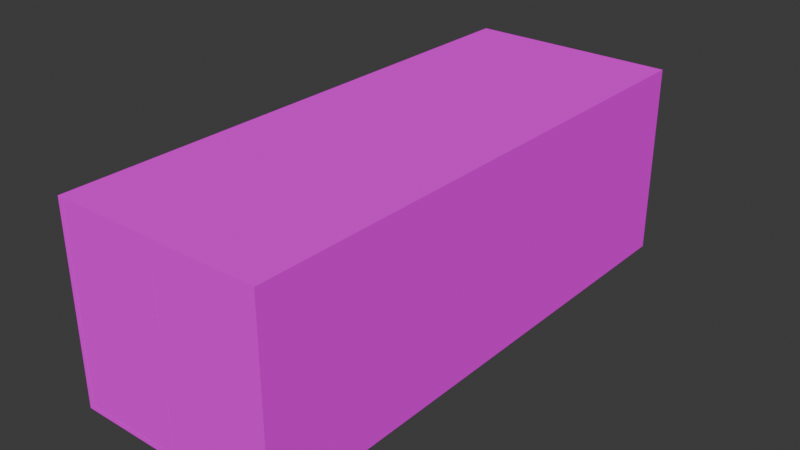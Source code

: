 # Source: Container_Inside.blend  (saved by Blender 4.5.88; exported with 4.5.12 LTS)
import bpy
from mathutils import Matrix  # noqa: F401  (used for matrix-valued properties, if any)

bpy.ops.wm.read_factory_settings(use_empty=True)
scene = bpy.context.scene
scene.name = 'Scene'

# ---- collections
col_collection = bpy.data.collections.new('Collection'); scene.collection.children.link(col_collection)

# ---- images (referenced by path relative to the original .blend; pixels are not part of the script)
import os
ASSET_DIR = os.environ.get("B2B_ASSET_DIR", "")  # directory of the original .blend (textures are referenced by path, not embedded)
HERE = os.path.dirname(os.path.abspath(__file__))  # packed textures are extracted next to this script under _unpacked/

def load_image(name, relpath, width, height, colorspace="sRGB"):
    """Load a texture the original file referenced (path relative to the .blend, or extracted next to this script)."""
    p = next((c for c in (os.path.join(HERE, relpath), os.path.join(ASSET_DIR, relpath)) if relpath and os.path.exists(c)), "")
    if p:
        img = bpy.data.images.load(p, check_existing=True)
        img.name = name
    else:  # same state as the original file: an image datablock whose file is absent (Cycles renders it pink)
        img = bpy.data.images.new(name, width, height)
        img.source = "FILE"
        img.filepath = "//" + (relpath or name)
    img.colorspace_settings.name = colorspace
    return img
img_container_red_jpg = load_image('Container_Red.jpg', 'textures/Container_Red.jpg', 1024, 1024, 'sRGB')

# ---- materials (node trees are filled in below, after node groups)
mat_02___default = bpy.data.materials.new('02 - Default')
mat_02___default.diffuse_color = (0.588, 0.588, 0.588, 1.0)
mat_02___default.roughness = 0.9
mat_02___default.specular_intensity = 0.0

# ---- material node trees
mat_02___default.use_nodes = True; mat_02___default.node_tree.nodes.clear()
_N = mat_02___default.node_tree.nodes; _L = mat_02___default.node_tree.links
n0 = _N.new('ShaderNodeBsdfPrincipled'); n0.name = 'Principled BSDF'; n0.location = (0, 300)
n0.inputs[2].default_value = 0.9
n0.inputs[3].default_value = 1.52
n0.inputs[10].default_value = 1.0
n0.inputs[13].default_value = 0.0
n0.inputs[14].default_value = (0.9, 0.9, 0.9, 1.0)
n0.inputs[20].default_value = 0.0
n0.inputs[21].default_value = 1.52
n0.inputs[27].default_value = (0.0, 0.0, 0.0, 1.0)
n0.inputs[28].default_value = 1.0
n1 = _N.new('ShaderNodeOutputMaterial'); n1.name = 'Material Output'; n1.location = (280, 300)
n2 = _N.new('ShaderNodeTexImage'); n2.name = 'Image Texture'; n2.location = (-480, 300)
n2.image = img_container_red_jpg
_L.new(n0.outputs[0], n1.inputs[0])
_L.new(n2.outputs[0], n0.inputs[0])
n1.is_active_output = True

# ---- world
world_world = bpy.data.worlds.new('World'); scene.world = world_world
world_world.use_nodes = True; world_world.node_tree.nodes.clear()
_N = world_world.node_tree.nodes; _L = world_world.node_tree.links
n0 = _N.new('ShaderNodeOutputWorld'); n0.name = 'World Output'; n0.location = (200, 100)
n1 = _N.new('ShaderNodeBackground'); n1.name = 'Background'; n1.location = (-200, 100)
n1.inputs[0].default_value = (0.05088, 0.05088, 0.05088, 1.0)
_L.new(n1.outputs[0], n0.inputs[0])
n0.is_active_output = True
world_world.color = (0.05088, 0.05088, 0.05088)
world_world.sun_shadow_jitter_overblur = 0.0

# ---- meshes
me_mesh_003 = bpy.data.meshes.new('Mesh.003')
me_mesh_003.from_pydata([(-9.659, -24.87, 0.0), (9.659, -24.87, 0.0), (-9.659, 24.87, 0.0), (9.659, 24.87, 0.0), (-9.659, -24.87, 17.78), (9.659, -24.87, 17.78), (-9.659, 24.87, 17.78), (9.659, 24.87, 17.78), (0.0, 24.87, 0.0), (0.0, -24.87, 0.0), (0.0, -24.87, 17.78), (0.0, 24.87, 17.78), (-9.176, -24.87, 0.4446), (9.176, -24.87, 0.4446), (-9.176, 24.87, 0.4446), (9.176, 24.87, 0.4446), (-9.176, -24.87, 17.34), (9.176, -24.87, 17.34), (-9.176, 24.87, 17.34), (9.176, 24.87, 17.34), (0.0, 24.87, 0.4446), (0.0, -24.87, 0.4446), (0.0, -24.87, 17.34), (0.0, 24.87, 17.34)], [], [(9, 1, 3, 8), (10, 11, 7, 5), (1, 5, 7, 3), (2, 6, 4, 0), (4, 6, 11, 10), (0, 9, 8, 2), (21, 20, 15, 13), (22, 17, 19, 23), (13, 15, 19, 17), (14, 12, 16, 18), (16, 22, 23, 18), (12, 14, 20, 21), (7, 11, 23, 19), (9, 0, 12, 21), (1, 9, 21, 13), (3, 7, 19, 15), (4, 10, 22, 16), (10, 5, 17, 22), (6, 2, 14, 18), (8, 3, 15, 20), (5, 1, 13, 17), (11, 6, 18, 23), (2, 8, 20, 14), (0, 4, 16, 12)])
me_mesh_003.polygons.foreach_set('use_smooth', [True] * 24)
_k = set([(0, 2), (0, 4), (0, 9), (0, 12), (1, 3), (1, 5), (1, 9), (1, 13), (2, 6), (2, 8), (2, 14), (3, 7), (3, 8), (3, 15), (4, 6), (4, 10), (4, 16), (5, 7), (5, 10), (5, 17), (6, 11), (6, 18), (7, 11), (7, 19), (12, 14), (12, 16), (12, 21), (13, 15), (13, 17), (13, 21), (14, 18), (14, 20), (15, 19), (15, 20), (16, 18), (16, 22), (17, 19), (17, 22), (18, 23), (19, 23)])
me_mesh_003.attributes.new('sharp_edge', 'BOOLEAN', 'EDGE').data.foreach_set('value', [ (min(e.vertices), max(e.vertices)) in _k for e in me_mesh_003.edges])
_uv = me_mesh_003.uv_layers.new(name='UVChannel_1')
_uv.uv.foreach_set('vector', [0.9694, 0.5214, 0.9694, 0.04296, 0.32, 0.04296, 0.32, 0.5214, 0.3218, 0.5219, 0.9694, 0.5219, 0.9694, 0.04431, 0.3218, 0.04431, 0.9694, 0.9998, 0.9694, 0.04422, 0.3215, 0.04422, 0.3215, 0.9986, 0.3224, 0.04569, 0.3224, 0.9997, 0.9695, 0.9997, 0.9695, 0.04569, 0.3218, 0.9996, 0.9694, 0.9996, 0.9694, 0.5219, 0.3218, 0.5219, 0.9694, 0.9998, 0.9694, 0.5214, 0.32, 0.5214, 0.32, 0.9998, 0.9694, 0.5214, 0.32, 0.5214, 0.32, 0.04296, 0.9694, 0.04296, 0.3218, 0.5219, 0.3218, 0.04431, 0.9694, 0.04431, 0.9694, 0.5219, 0.9694, 0.9998, 0.3215, 0.9986, 0.3215, 0.04422, 0.9694, 0.04422, 0.3224, 0.04569, 0.9695, 0.04569, 0.9695, 0.9997, 0.3224, 0.9997, 0.3218, 0.9996, 0.3218, 0.5219, 0.9694, 0.5219, 0.9694, 0.9996, 0.9694, 0.9998, 0.32, 0.9998, 0.32, 0.5214, 0.9694, 0.5214, 0.9694, 0.04431, 0.9694, 0.5219, 0.9694, 0.5219, 0.9694, 0.04431, 0.9694, 0.5214, 0.9694, 0.9998, 0.9694, 0.9998, 0.9694, 0.5214, 0.9694, 0.04296, 0.9694, 0.5214, 0.9694, 0.5214, 0.9694, 0.04296, 0.3215, 0.9986, 0.3215, 0.04422, 0.3215, 0.04422, 0.3215, 0.9986, 0.3218, 0.9996, 0.3218, 0.5219, 0.3218, 0.5219, 0.3218, 0.9996, 0.3218, 0.5219, 0.3218, 0.04431, 0.3218, 0.04431, 0.3218, 0.5219, 0.3224, 0.9997, 0.3224, 0.04569, 0.3224, 0.04569, 0.3224, 0.9997, 0.32, 0.5214, 0.32, 0.04296, 0.32, 0.04296, 0.32, 0.5214, 0.9694, 0.04422, 0.9694, 0.9998, 0.9694, 0.9998, 0.9694, 0.04422, 0.9694, 0.5219, 0.9694, 0.9996, 0.9694, 0.9996, 0.9694, 0.5219, 0.32, 0.9998, 0.32, 0.5214, 0.32, 0.5214, 0.32, 0.9998, 0.9695, 0.04569, 0.9695, 0.9997, 0.9695, 0.9997, 0.9695, 0.04569])
me_mesh_003.materials.append(mat_02___default)
me_mesh_003.update()
me_mesh_003.normals_split_custom_set([tuple(v) for v in zip(*[iter([0.0, 0.0, 1.0, 0.0, 0.0, 1.0, 0.0, 0.0, 1.0, 0.0, 0.0, 1.0, 0.0, 0.0, -1.0, 0.0, 0.0, -1.0, 0.0, 0.0, -1.0, 0.0, 0.0, -1.0, -1.0, 0.0, 0.0, -1.0, 0.0, 0.0, -1.0, 0.0, 0.0, -1.0, 0.0, 0.0, 1.0, 0.0, 0.0, 1.0, 0.0, 0.0, 1.0, 0.0, 0.0, 1.0, 0.0, 0.0, 0.0, 0.0, -1.0, 0.0, 0.0, -1.0, 0.0, 0.0, -1.0, 0.0, 0.0, -1.0, 0.0, 0.0, 1.0, 0.0, 0.0, 1.0, 0.0, 0.0, 1.0, 0.0, 0.0, 1.0, 0.0, 0.0, -1.0, 0.0, 0.0, -1.0, 0.0, 0.0, -1.0, 0.0, 0.0, -1.0, 0.0, 0.0, 1.0, 0.0, 0.0, 1.0, 0.0, 0.0, 1.0, 0.0, 0.0, 1.0, 1.0, 0.0, 0.0, 1.0, 0.0, 0.0, 1.0, 0.0, 0.0, 1.0, 0.0, 0.0, -1.0, 0.0, 0.0, -1.0, 0.0, 0.0, -1.0, 0.0, 0.0, -1.0, 0.0, 0.0, 0.0, 0.0, 1.0, 0.0, 0.0, 1.0, 0.0, 0.0, 1.0, 0.0, 0.0, 1.0, 0.0, 0.0, -1.0, 0.0, 0.0, -1.0, 0.0, 0.0, -1.0, 0.0, 0.0, -1.0, 0.0, -1.0, -3.645e-06, 0.0, -1.0, -3.645e-06, 0.0, -1.0, -3.645e-06, 0.0, -1.0, -3.645e-06, 0.0, 1.0, 3.645e-06, 0.0, 1.0, 3.645e-06, 0.0, 1.0, 3.645e-06, 0.0, 1.0, 3.645e-06, 0.0, 1.0, 3.645e-06, 0.0, 1.0, 3.645e-06, 0.0, 1.0, 3.645e-06, 0.0, 1.0, 3.645e-06, 0.0, -1.0, 0.0, 0.0, -1.0, 0.0, 0.0, -1.0, 0.0, 0.0, -1.0, 0.0, 0.0, 1.0, -3.645e-06, 0.0, 1.0, -3.645e-06, 0.0, 1.0, -3.645e-06, 0.0, 1.0, -3.645e-06, 0.0, 1.0, -3.645e-06, 0.0, 1.0, -3.645e-06, 0.0, 1.0, -3.645e-06, 0.0, 1.0, -3.645e-06, 0.0, -1.0, 0.0, 0.0, -1.0, 0.0, 0.0, -1.0, 0.0, 0.0, -1.0, 0.0, 0.0, -1.0, 3.645e-06, 0.0, -1.0, 3.645e-06, 0.0, -1.0, 3.645e-06, 0.0, -1.0, 3.645e-06, 0.0, 1.0, 0.0, 0.0, 1.0, 0.0, 0.0, 1.0, 0.0, 0.0, 1.0, 0.0, 0.0, -1.0, -3.645e-06, 0.0, -1.0, -3.645e-06, 0.0, -1.0, -3.645e-06, 0.0, -1.0, -3.645e-06, 0.0, -1.0, 3.645e-06, 0.0, -1.0, 3.645e-06, 0.0, -1.0, 3.645e-06, 0.0, -1.0, 3.645e-06, 0.0, 1.0, 0.0, 0.0, 1.0, 0.0, 0.0, 1.0, 0.0, 0.0, 1.0, 0.0])] * 3)])
me_mesh_001 = bpy.data.meshes.new('Mesh.001')
me_mesh_001.from_pydata([(0.0, -0.3497, -8.447), (0.0, -0.3497, 8.447), (9.159, -0.3497, 8.447), (9.159, -0.3497, -8.447), (0.0, 0.3497, -8.447), (0.0, 0.3497, 8.447), (9.159, 0.3497, 8.447), (9.159, 0.3497, -8.447)], [], [(1, 0, 3, 2), (5, 6, 7, 4), (0, 1, 5, 4), (3, 0, 4, 7), (2, 3, 7, 6), (1, 2, 6, 5)])
_k = set([(0, 1), (4, 5)])
me_mesh_001.attributes.new('sharp_edge', 'BOOLEAN', 'EDGE').data.foreach_set('value', [ (min(e.vertices), max(e.vertices)) in _k for e in me_mesh_001.edges])
_uv = me_mesh_001.uv_layers.new(name='UVChannel_1')
_uv.uv.foreach_set('vector', [0.02872, 1.002, 0.02872, 0.05222, 0.1574, 0.05222, 0.1574, 1.002, 0.02872, 1.002, 0.1574, 1.002, 0.1574, 0.05222, 0.02872, 0.05222, 0.02872, 0.05222, 0.02872, 1.002, 0.02872, 1.002, 0.02872, 0.05222, 0.1574, 0.05222, 0.02872, 0.05222, 0.02872, 0.05222, 0.1574, 0.05222, 0.1574, 1.002, 0.1574, 0.05222, 0.1574, 0.05222, 0.1574, 1.002, 0.02872, 1.002, 0.1574, 1.002, 0.1574, 1.002, 0.02872, 1.002])
me_mesh_001.materials.append(mat_02___default)
me_mesh_001.update()
me_mesh_001.normals_split_custom_set([tuple(v) for v in zip(*[iter([0.0, -1.0, 0.0, 0.0, -1.0, 0.0, 0.0, -1.0, 0.0, 0.0, -1.0, 0.0, 0.0, 1.0, 0.0, 0.0, 1.0, 0.0, 0.0, 1.0, 0.0, 0.0, 1.0, 0.0, -1.0, 0.0, 0.0, -1.0, 0.0, 0.0, -1.0, 0.0, 0.0, -1.0, 0.0, 0.0, 0.0, 0.0, -1.0, 0.0, 0.0, -1.0, 0.0, 0.0, -1.0, 0.0, 0.0, -1.0, 1.0, 0.0, 0.0, 1.0, 0.0, 0.0, 1.0, 0.0, 0.0, 1.0, 0.0, 0.0, 0.0, 0.0, 1.0, 0.0, 0.0, 1.0, 0.0, 0.0, 1.0, 0.0, 0.0, 1.0])] * 3)])
me_mesh_002 = bpy.data.meshes.new('Mesh.002')
me_mesh_002.from_pydata([(0.0, -0.3497, -8.447), (0.0, -0.3497, 8.447), (-9.159, -0.3497, 8.447), (-9.159, -0.3497, -8.447), (0.0, 0.3497, -8.447), (0.0, 0.3497, 8.447), (-9.159, 0.3497, 8.447), (-9.159, 0.3497, -8.447)], [], [(1, 2, 3, 0), (5, 4, 7, 6), (1, 5, 6, 2), (2, 6, 7, 3), (3, 7, 4, 0), (0, 4, 5, 1)])
_k = set([(0, 1), (4, 5)])
me_mesh_002.attributes.new('sharp_edge', 'BOOLEAN', 'EDGE').data.foreach_set('value', [ (min(e.vertices), max(e.vertices)) in _k for e in me_mesh_002.edges])
_uv = me_mesh_002.uv_layers.new(name='UVChannel_1')
_uv.uv.foreach_set('vector', [0.2886, 1.002, 0.1599, 1.002, 0.1599, 0.05222, 0.2886, 0.05222, 0.2886, 1.002, 0.2886, 0.05222, 0.1599, 0.05222, 0.1599, 1.002, 0.2886, 1.002, 0.2886, 1.002, 0.1599, 1.002, 0.1599, 1.002, 0.1599, 1.002, 0.1599, 1.002, 0.1599, 0.05222, 0.1599, 0.05222, 0.1599, 0.05222, 0.1599, 0.05222, 0.2886, 0.05222, 0.2886, 0.05222, 0.2886, 0.05222, 0.2886, 0.05222, 0.2886, 1.002, 0.2886, 1.002])
me_mesh_002.materials.append(mat_02___default)
me_mesh_002.update()
me_mesh_002.normals_split_custom_set([tuple(v) for v in zip(*[iter([0.0, -1.0, 0.0, 0.0, -1.0, 0.0, 0.0, -1.0, 0.0, 0.0, -1.0, 0.0, 0.0, 1.0, 0.0, 0.0, 1.0, 0.0, 0.0, 1.0, 0.0, 0.0, 1.0, 0.0, 0.0, 0.0, 1.0, 0.0, 0.0, 1.0, 0.0, 0.0, 1.0, 0.0, 0.0, 1.0, -1.0, 0.0, 0.0, -1.0, 0.0, 0.0, -1.0, 0.0, 0.0, -1.0, 0.0, 0.0, 0.0, 0.0, -1.0, 0.0, 0.0, -1.0, 0.0, 0.0, -1.0, 0.0, 0.0, -1.0, 1.0, 0.0, 0.0, 1.0, 0.0, 0.0, 1.0, 0.0, 0.0, 1.0, 0.0, 0.0])] * 3)])
me_mesh_004 = bpy.data.meshes.new('Mesh.004')
me_mesh_004.from_pydata([(0.0, -0.3497, -8.447), (0.0, -0.3497, 8.447), (9.159, -0.3497, 8.447), (9.159, -0.3497, -8.447), (0.0, 0.3497, -8.447), (0.0, 0.3497, 8.447), (9.159, 0.3497, 8.447), (9.159, 0.3497, -8.447)], [], [(1, 0, 3, 2), (5, 6, 7, 4), (0, 1, 5, 4), (3, 0, 4, 7), (2, 3, 7, 6), (1, 2, 6, 5)])
_k = set([(0, 1), (4, 5)])
me_mesh_004.attributes.new('sharp_edge', 'BOOLEAN', 'EDGE').data.foreach_set('value', [ (min(e.vertices), max(e.vertices)) in _k for e in me_mesh_004.edges])
_uv = me_mesh_004.uv_layers.new(name='UVChannel_1')
_uv.uv.foreach_set('vector', [0.02872, 1.002, 0.02872, 0.05222, 0.1574, 0.05222, 0.1574, 1.002, 0.02872, 1.002, 0.1574, 1.002, 0.1574, 0.05222, 0.02872, 0.05222, 0.02872, 0.05222, 0.02872, 1.002, 0.02872, 1.002, 0.02872, 0.05222, 0.1574, 0.05222, 0.02872, 0.05222, 0.02872, 0.05222, 0.1574, 0.05222, 0.1574, 1.002, 0.1574, 0.05222, 0.1574, 0.05222, 0.1574, 1.002, 0.02872, 1.002, 0.1574, 1.002, 0.1574, 1.002, 0.02872, 1.002])
me_mesh_004.materials.append(mat_02___default)
me_mesh_004.update()
me_mesh_004.normals_split_custom_set([tuple(v) for v in zip(*[iter([0.0, -1.0, 0.0, 0.0, -1.0, 0.0, 0.0, -1.0, 0.0, 0.0, -1.0, 0.0, 0.0, 1.0, 0.0, 0.0, 1.0, 0.0, 0.0, 1.0, 0.0, 0.0, 1.0, 0.0, -1.0, 0.0, 0.0, -1.0, 0.0, 0.0, -1.0, 0.0, 0.0, -1.0, 0.0, 0.0, 0.0, 0.0, -1.0, 0.0, 0.0, -1.0, 0.0, 0.0, -1.0, 0.0, 0.0, -1.0, 1.0, 0.0, 0.0, 1.0, 0.0, 0.0, 1.0, 0.0, 0.0, 1.0, 0.0, 0.0, 0.0, 0.0, 1.0, 0.0, 0.0, 1.0, 0.0, 0.0, 1.0, 0.0, 0.0, 1.0])] * 3)])
me_mesh_005 = bpy.data.meshes.new('Mesh.005')
me_mesh_005.from_pydata([(0.0, -0.3497, -8.447), (0.0, -0.3497, 8.447), (-9.159, -0.3497, 8.447), (-9.159, -0.3497, -8.447), (0.0, 0.3497, -8.447), (0.0, 0.3497, 8.447), (-9.159, 0.3497, 8.447), (-9.159, 0.3497, -8.447)], [], [(1, 2, 3, 0), (5, 4, 7, 6), (1, 5, 6, 2), (2, 6, 7, 3), (3, 7, 4, 0), (0, 4, 5, 1)])
_k = set([(0, 1), (4, 5)])
me_mesh_005.attributes.new('sharp_edge', 'BOOLEAN', 'EDGE').data.foreach_set('value', [ (min(e.vertices), max(e.vertices)) in _k for e in me_mesh_005.edges])
_uv = me_mesh_005.uv_layers.new(name='UVChannel_1')
_uv.uv.foreach_set('vector', [0.2886, 1.002, 0.1599, 1.002, 0.1599, 0.05222, 0.2886, 0.05222, 0.2886, 1.002, 0.2886, 0.05222, 0.1599, 0.05222, 0.1599, 1.002, 0.2886, 1.002, 0.2886, 1.002, 0.1599, 1.002, 0.1599, 1.002, 0.1599, 1.002, 0.1599, 1.002, 0.1599, 0.05222, 0.1599, 0.05222, 0.1599, 0.05222, 0.1599, 0.05222, 0.2886, 0.05222, 0.2886, 0.05222, 0.2886, 0.05222, 0.2886, 0.05222, 0.2886, 1.002, 0.2886, 1.002])
me_mesh_005.materials.append(mat_02___default)
me_mesh_005.update()
me_mesh_005.normals_split_custom_set([tuple(v) for v in zip(*[iter([0.0, -1.0, 0.0, 0.0, -1.0, 0.0, 0.0, -1.0, 0.0, 0.0, -1.0, 0.0, 0.0, 1.0, 0.0, 0.0, 1.0, 0.0, 0.0, 1.0, 0.0, 0.0, 1.0, 0.0, 0.0, 0.0, 1.0, 0.0, 0.0, 1.0, 0.0, 0.0, 1.0, 0.0, 0.0, 1.0, -1.0, 0.0, 0.0, -1.0, 0.0, 0.0, -1.0, 0.0, 0.0, -1.0, 0.0, 0.0, 0.0, 0.0, -1.0, 0.0, 0.0, -1.0, 0.0, 0.0, -1.0, 0.0, 0.0, -1.0, 1.0, 0.0, 0.0, 1.0, 0.0, 0.0, 1.0, 0.0, 0.0, 1.0, 0.0, 0.0])] * 3)])

# ---- objects
ob_container = bpy.data.objects.new('Container', me_mesh_003)
ob_containerdoorl = bpy.data.objects.new('ContainerDoorL', me_mesh_001)
ob_containerdoorsr = bpy.data.objects.new('ContainerDoorsR', me_mesh_002)
ob_containerdoorl_001 = bpy.data.objects.new('ContainerDoorL.001', me_mesh_004)
ob_containerdoorsr_001 = bpy.data.objects.new('ContainerDoorsR.001', me_mesh_005)

# ---- transforms, parenting, visibility, modifiers, constraints
ob_container.location = (0.0, 0.0, 0.0)
ob_container.scale = (0.5719, 0.5719, 0.5719)
ob_containerdoorl.location = (-5.248, -14.02, 5.084)
ob_containerdoorl.scale = (0.5719, 0.5719, 0.5719)
ob_containerdoorsr.location = (5.248, -14.02, 5.084)
ob_containerdoorsr.scale = (0.5719, 0.5719, 0.5719)
ob_containerdoorl_001.location = (-5.248, 14.02, 5.084)
ob_containerdoorl_001.scale = (0.5719, 0.5719, 0.5719)
ob_containerdoorsr_001.location = (5.248, 14.02, 5.084)
ob_containerdoorsr_001.scale = (0.5719, 0.5719, 0.5719)

# ---- collection membership
col_collection.objects.link(ob_container)
col_collection.objects.link(ob_containerdoorl)
col_collection.objects.link(ob_containerdoorsr)
col_collection.objects.link(ob_containerdoorl_001)
col_collection.objects.link(ob_containerdoorsr_001)

# ---- scene / render settings (as saved in the file)
scene.frame_start = 1; scene.frame_end = 250; scene.frame_set(1)
scene.render.engine = 'BLENDER_EEVEE_NEXT'
scene.render.fps = 30
bpy.context.view_layer.update()

# ---- added for rendering (the .blend has no active camera and no usable light): camera, sun
cam_auto = bpy.data.cameras.new('AutoCamera')
cam_auto.lens = 50.0
cam_auto.sensor_width = 36.0
cam_auto.clip_end = 1000.0
ob_auto_camera = bpy.data.objects.new('AutoCamera', cam_auto)
scene.collection.objects.link(ob_auto_camera)
ob_auto_camera.location = (29.7555, -35.7062, 28.8888)
ob_auto_camera.rotation_euler = (1.09748, -7.21219e-08, 0.694738)
scene.camera = ob_auto_camera
light_auto_sun = bpy.data.lights.new('AutoSun', 'SUN')
light_auto_sun.energy = 3.0
light_auto_sun.angle = 0.0523599
ob_auto_sun = bpy.data.objects.new('AutoSun', light_auto_sun)
scene.collection.objects.link(ob_auto_sun)
ob_auto_sun.rotation_euler = (0.872665, 0.174533, 0.523599)
bpy.context.view_layer.update()

